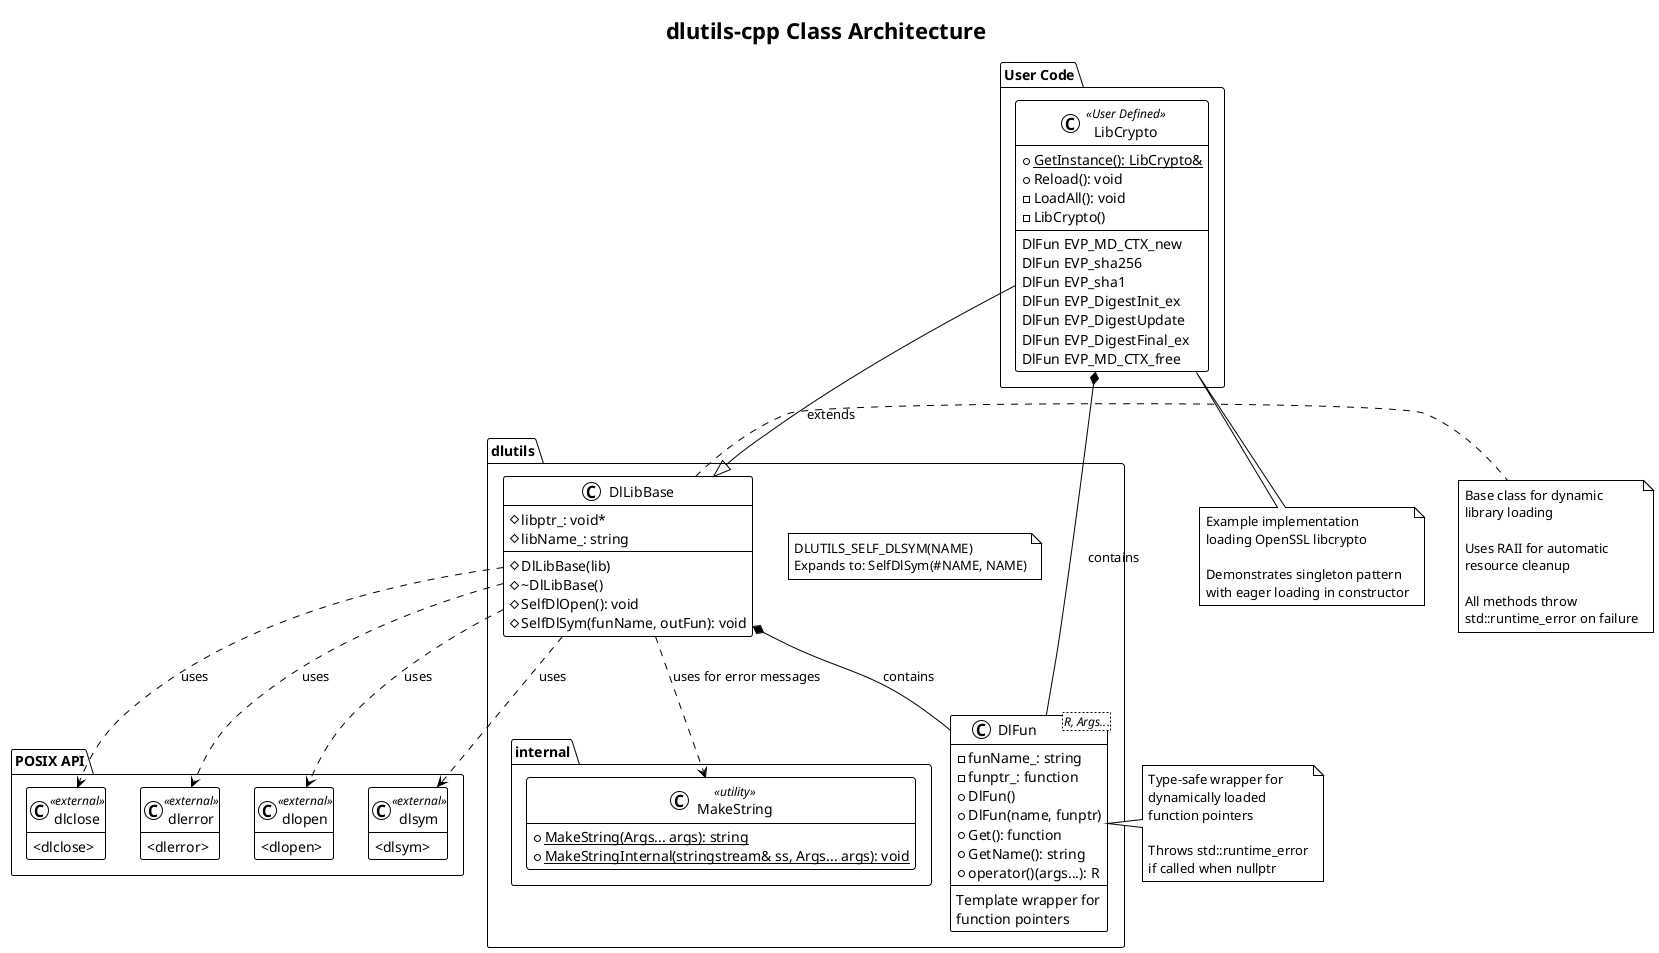

The diagram above was rendered by PlantUML. Its source (embedded in the PNG):
@startuml dlutils-architecture
!theme plain
hide empty members

title dlutils-cpp Class Architecture

package "dlutils" {
    package "internal" {
        class MakeString <<utility>> {
            +{static} MakeString(Args... args): string
            +{static} MakeStringInternal(stringstream& ss, Args... args): void
        }
    }

    class "DlFun<R, Args...>" as DlFun {
        - funName_: string
        - funptr_: function
        + DlFun()
        + DlFun(name, funptr)
        + Get(): function
        + GetName(): string
        + operator()(args...): R
        --
        Template wrapper for
        function pointers
    }

    class DlLibBase {
        # libptr_: void*
        # libName_: string
        # DlLibBase(lib)
        # ~DlLibBase()
        # SelfDlOpen(): void
        # SelfDlSym(funName, outFun): void
    }

    note "DLUTILS_SELF_DLSYM(NAME)\nExpands to: SelfDlSym(#NAME, NAME)" as MacroNote
}

package "User Code" {
    class LibCrypto <<User Defined>> {
        + {static} GetInstance(): LibCrypto&
        + Reload(): void
        - LoadAll(): void
        - LibCrypto()
        --
        DlFun EVP_MD_CTX_new
        DlFun EVP_sha256
        DlFun EVP_sha1
        DlFun EVP_DigestInit_ex
        DlFun EVP_DigestUpdate
        DlFun EVP_DigestFinal_ex
        DlFun EVP_MD_CTX_free
    }
}

package "POSIX API" {
    class dlopen <<external>> {
        <dlopen>
    }

    class dlsym <<external>> {
        <dlsym>
    }

    class dlclose <<external>> {
        <dlclose>
    }

    class dlerror <<external>> {
        <dlerror>
    }
}

' Relationships
DlLibBase *-- DlFun : contains
DlLibBase ..> dlopen : uses
DlLibBase ..> dlsym : uses
DlLibBase ..> dlclose : uses
DlLibBase ..> dlerror : uses
DlLibBase ..> MakeString : uses for error messages

LibCrypto --|> DlLibBase : extends
LibCrypto *-- DlFun : contains

note right of DlFun
  Type-safe wrapper for
  dynamically loaded
  function pointers

  Throws std::runtime_error
  if called when nullptr
end note

note right of DlLibBase
  Base class for dynamic
  library loading

  Uses RAII for automatic
  resource cleanup

  All methods throw
  std::runtime_error on failure
end note

note bottom of LibCrypto
  Example implementation
  loading OpenSSL libcrypto

  Demonstrates singleton pattern
  with eager loading in constructor
end note

@enduml